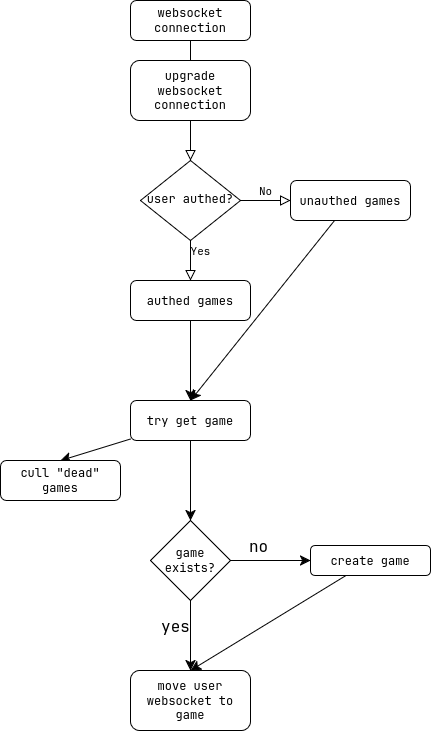

The diagram above was exported from draw.io. Its source (the exported page's mxGraphModel, read from the mxfile embedded in the PNG):
<mxGraphModel dx="1522" dy="982" grid="1" gridSize="10" guides="1" tooltips="1" connect="1" arrows="1" fold="1" page="1" pageScale="1" pageWidth="827" pageHeight="1169" math="0" shadow="0">
  <root>
    <mxCell id="WIyWlLk6GJQsqaUBKTNV-0" />
    <mxCell id="WIyWlLk6GJQsqaUBKTNV-1" parent="WIyWlLk6GJQsqaUBKTNV-0" />
    <mxCell id="WIyWlLk6GJQsqaUBKTNV-2" value="" style="rounded=0;html=1;jettySize=auto;orthogonalLoop=1;fontSize=11;endArrow=block;endFill=0;endSize=8;strokeWidth=1;shadow=0;labelBackgroundColor=none;edgeStyle=orthogonalEdgeStyle;" parent="WIyWlLk6GJQsqaUBKTNV-1" source="WIyWlLk6GJQsqaUBKTNV-3" target="WIyWlLk6GJQsqaUBKTNV-6" edge="1">
      <mxGeometry relative="1" as="geometry" />
    </mxCell>
    <mxCell id="WIyWlLk6GJQsqaUBKTNV-3" value="websocket connection" style="rounded=1;whiteSpace=wrap;html=1;fontSize=12;glass=0;strokeWidth=1;shadow=0;" parent="WIyWlLk6GJQsqaUBKTNV-1" vertex="1">
      <mxGeometry x="160" y="10" width="120" height="40" as="geometry" />
    </mxCell>
    <mxCell id="WIyWlLk6GJQsqaUBKTNV-4" value="Yes" style="rounded=0;html=1;jettySize=auto;orthogonalLoop=1;fontSize=11;endArrow=block;endFill=0;endSize=8;strokeWidth=1;shadow=0;labelBackgroundColor=none;edgeStyle=orthogonalEdgeStyle;" parent="WIyWlLk6GJQsqaUBKTNV-1" source="WIyWlLk6GJQsqaUBKTNV-6" edge="1">
      <mxGeometry x="-0.5065" y="10" relative="1" as="geometry">
        <mxPoint as="offset" />
        <mxPoint x="220" y="290" as="targetPoint" />
      </mxGeometry>
    </mxCell>
    <mxCell id="WIyWlLk6GJQsqaUBKTNV-5" value="No" style="edgeStyle=orthogonalEdgeStyle;rounded=0;html=1;jettySize=auto;orthogonalLoop=1;fontSize=11;endArrow=block;endFill=0;endSize=8;strokeWidth=1;shadow=0;labelBackgroundColor=none;" parent="WIyWlLk6GJQsqaUBKTNV-1" source="WIyWlLk6GJQsqaUBKTNV-6" target="WIyWlLk6GJQsqaUBKTNV-7" edge="1">
      <mxGeometry y="10" relative="1" as="geometry">
        <mxPoint as="offset" />
      </mxGeometry>
    </mxCell>
    <mxCell id="WIyWlLk6GJQsqaUBKTNV-6" value="user authed?" style="rhombus;whiteSpace=wrap;html=1;shadow=0;fontFamily=Helvetica;fontSize=12;align=center;strokeWidth=1;spacing=6;spacingTop=-4;" parent="WIyWlLk6GJQsqaUBKTNV-1" vertex="1">
      <mxGeometry x="170" y="170" width="100" height="80" as="geometry" />
    </mxCell>
    <mxCell id="2Hv3fCZUu-C3XwEVYK59-5" style="edgeStyle=none;curved=1;rounded=0;orthogonalLoop=1;jettySize=auto;html=1;entryX=0.5;entryY=0;entryDx=0;entryDy=0;fontSize=12;startSize=8;endSize=8;" edge="1" parent="WIyWlLk6GJQsqaUBKTNV-1" source="WIyWlLk6GJQsqaUBKTNV-7" target="2Hv3fCZUu-C3XwEVYK59-3">
      <mxGeometry relative="1" as="geometry" />
    </mxCell>
    <mxCell id="WIyWlLk6GJQsqaUBKTNV-7" value="unauthed games" style="rounded=1;whiteSpace=wrap;html=1;fontSize=12;glass=0;strokeWidth=1;shadow=0;" parent="WIyWlLk6GJQsqaUBKTNV-1" vertex="1">
      <mxGeometry x="320" y="190" width="120" height="40" as="geometry" />
    </mxCell>
    <mxCell id="2Hv3fCZUu-C3XwEVYK59-0" value="upgrade websocket connection" style="rounded=1;whiteSpace=wrap;html=1;" vertex="1" parent="WIyWlLk6GJQsqaUBKTNV-1">
      <mxGeometry x="160" y="70" width="120" height="60" as="geometry" />
    </mxCell>
    <mxCell id="2Hv3fCZUu-C3XwEVYK59-4" style="edgeStyle=none;curved=1;rounded=0;orthogonalLoop=1;jettySize=auto;html=1;fontSize=12;startSize=8;endSize=8;" edge="1" parent="WIyWlLk6GJQsqaUBKTNV-1" source="2Hv3fCZUu-C3XwEVYK59-1" target="2Hv3fCZUu-C3XwEVYK59-3">
      <mxGeometry relative="1" as="geometry" />
    </mxCell>
    <mxCell id="2Hv3fCZUu-C3XwEVYK59-1" value="authed games" style="rounded=1;whiteSpace=wrap;html=1;" vertex="1" parent="WIyWlLk6GJQsqaUBKTNV-1">
      <mxGeometry x="160" y="290" width="120" height="40" as="geometry" />
    </mxCell>
    <mxCell id="2Hv3fCZUu-C3XwEVYK59-8" style="edgeStyle=none;curved=1;rounded=0;orthogonalLoop=1;jettySize=auto;html=1;entryX=0.5;entryY=0;entryDx=0;entryDy=0;fontSize=12;startSize=8;endSize=8;" edge="1" parent="WIyWlLk6GJQsqaUBKTNV-1" source="2Hv3fCZUu-C3XwEVYK59-2" target="2Hv3fCZUu-C3XwEVYK59-7">
      <mxGeometry relative="1" as="geometry" />
    </mxCell>
    <mxCell id="2Hv3fCZUu-C3XwEVYK59-10" style="edgeStyle=none;curved=1;rounded=0;orthogonalLoop=1;jettySize=auto;html=1;fontSize=12;startSize=8;endSize=8;" edge="1" parent="WIyWlLk6GJQsqaUBKTNV-1" source="2Hv3fCZUu-C3XwEVYK59-2">
      <mxGeometry relative="1" as="geometry">
        <mxPoint x="340" y="570" as="targetPoint" />
      </mxGeometry>
    </mxCell>
    <mxCell id="2Hv3fCZUu-C3XwEVYK59-2" value="game exists?" style="rhombus;whiteSpace=wrap;html=1;" vertex="1" parent="WIyWlLk6GJQsqaUBKTNV-1">
      <mxGeometry x="180" y="530" width="80" height="80" as="geometry" />
    </mxCell>
    <mxCell id="2Hv3fCZUu-C3XwEVYK59-6" style="edgeStyle=none;curved=1;rounded=0;orthogonalLoop=1;jettySize=auto;html=1;entryX=0.5;entryY=0;entryDx=0;entryDy=0;fontSize=12;startSize=8;endSize=8;" edge="1" parent="WIyWlLk6GJQsqaUBKTNV-1" source="2Hv3fCZUu-C3XwEVYK59-3" target="2Hv3fCZUu-C3XwEVYK59-2">
      <mxGeometry relative="1" as="geometry" />
    </mxCell>
    <mxCell id="2Hv3fCZUu-C3XwEVYK59-15" style="edgeStyle=none;curved=1;rounded=0;orthogonalLoop=1;jettySize=auto;html=1;entryX=0.5;entryY=0;entryDx=0;entryDy=0;fontSize=12;startSize=8;endSize=8;" edge="1" parent="WIyWlLk6GJQsqaUBKTNV-1" source="2Hv3fCZUu-C3XwEVYK59-3" target="2Hv3fCZUu-C3XwEVYK59-14">
      <mxGeometry relative="1" as="geometry" />
    </mxCell>
    <mxCell id="2Hv3fCZUu-C3XwEVYK59-3" value="try get game" style="rounded=1;whiteSpace=wrap;html=1;" vertex="1" parent="WIyWlLk6GJQsqaUBKTNV-1">
      <mxGeometry x="160" y="410" width="120" height="40" as="geometry" />
    </mxCell>
    <mxCell id="2Hv3fCZUu-C3XwEVYK59-7" value="move user websocket to game" style="rounded=1;whiteSpace=wrap;html=1;" vertex="1" parent="WIyWlLk6GJQsqaUBKTNV-1">
      <mxGeometry x="160" y="680" width="120" height="60" as="geometry" />
    </mxCell>
    <mxCell id="2Hv3fCZUu-C3XwEVYK59-9" value="&lt;div&gt;yes&lt;/div&gt;" style="text;html=1;align=center;verticalAlign=middle;resizable=0;points=[];autosize=1;strokeColor=none;fillColor=none;fontSize=16;" vertex="1" parent="WIyWlLk6GJQsqaUBKTNV-1">
      <mxGeometry x="180" y="621" width="50" height="30" as="geometry" />
    </mxCell>
    <mxCell id="2Hv3fCZUu-C3XwEVYK59-12" style="edgeStyle=none;curved=1;rounded=0;orthogonalLoop=1;jettySize=auto;html=1;entryX=0.5;entryY=0;entryDx=0;entryDy=0;fontSize=12;startSize=8;endSize=8;" edge="1" parent="WIyWlLk6GJQsqaUBKTNV-1" source="2Hv3fCZUu-C3XwEVYK59-11" target="2Hv3fCZUu-C3XwEVYK59-7">
      <mxGeometry relative="1" as="geometry" />
    </mxCell>
    <mxCell id="2Hv3fCZUu-C3XwEVYK59-11" value="create game" style="rounded=1;whiteSpace=wrap;html=1;" vertex="1" parent="WIyWlLk6GJQsqaUBKTNV-1">
      <mxGeometry x="340" y="555" width="120" height="30" as="geometry" />
    </mxCell>
    <mxCell id="2Hv3fCZUu-C3XwEVYK59-13" value="no" style="text;html=1;align=center;verticalAlign=middle;resizable=0;points=[];autosize=1;strokeColor=none;fillColor=none;fontSize=16;" vertex="1" parent="WIyWlLk6GJQsqaUBKTNV-1">
      <mxGeometry x="268" y="541" width="40" height="30" as="geometry" />
    </mxCell>
    <mxCell id="2Hv3fCZUu-C3XwEVYK59-14" value="cull &quot;dead&quot; games" style="rounded=1;whiteSpace=wrap;html=1;" vertex="1" parent="WIyWlLk6GJQsqaUBKTNV-1">
      <mxGeometry x="30" y="470" width="120" height="40" as="geometry" />
    </mxCell>
  </root>
</mxGraphModel>